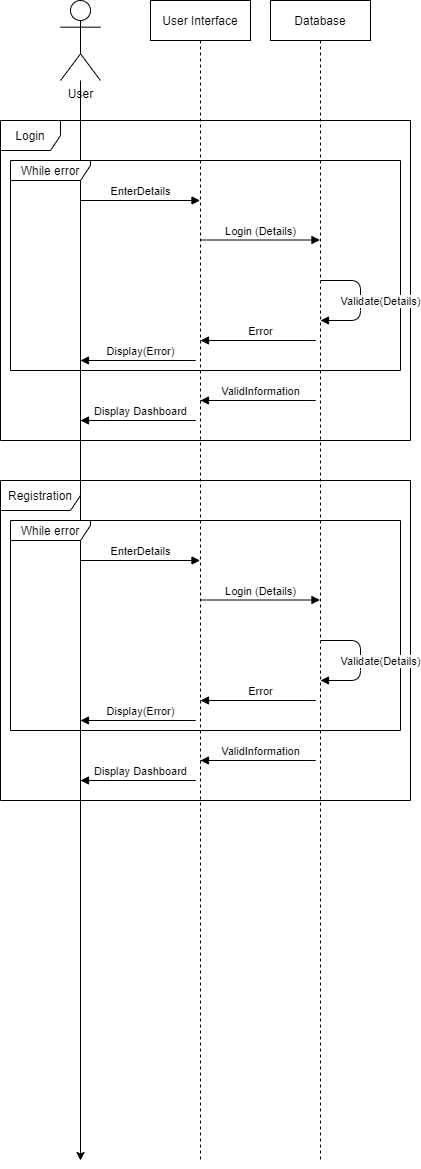

The diagram above was exported from draw.io. Its source (the exported page's mxGraphModel, read from the mxfile embedded in the PNG):
<mxGraphModel dx="1065" dy="437" grid="1" gridSize="10" guides="1" tooltips="1" connect="1" arrows="1" fold="1" page="1" pageScale="1" pageWidth="827" pageHeight="1169" math="0" shadow="0">
  <root>
    <mxCell id="0" />
    <mxCell id="1" parent="0" />
    <mxCell id="CmRwijGKuH_39EGUk9Rv-7" style="edgeStyle=orthogonalEdgeStyle;rounded=0;orthogonalLoop=1;jettySize=auto;html=1;" edge="1" parent="1" source="CmRwijGKuH_39EGUk9Rv-2">
      <mxGeometry relative="1" as="geometry">
        <mxPoint x="120" y="1200" as="targetPoint" />
      </mxGeometry>
    </mxCell>
    <mxCell id="CmRwijGKuH_39EGUk9Rv-2" value="User" style="shape=umlActor;verticalLabelPosition=bottom;verticalAlign=top;html=1;outlineConnect=0;" vertex="1" parent="1">
      <mxGeometry x="100" y="40" width="40" height="80" as="geometry" />
    </mxCell>
    <mxCell id="CmRwijGKuH_39EGUk9Rv-4" value="Login" style="shape=umlFrame;whiteSpace=wrap;html=1;" vertex="1" parent="1">
      <mxGeometry x="40" y="160" width="410" height="320" as="geometry" />
    </mxCell>
    <mxCell id="CmRwijGKuH_39EGUk9Rv-5" value="While error" style="shape=umlFrame;whiteSpace=wrap;html=1;width=80;height=20;" vertex="1" parent="1">
      <mxGeometry x="50" y="200" width="390" height="210" as="geometry" />
    </mxCell>
    <mxCell id="CmRwijGKuH_39EGUk9Rv-6" value="User Interface" style="shape=umlLifeline;perimeter=lifelinePerimeter;whiteSpace=wrap;html=1;container=1;collapsible=0;recursiveResize=0;outlineConnect=0;" vertex="1" parent="1">
      <mxGeometry x="190" y="40" width="100" height="1160" as="geometry" />
    </mxCell>
    <mxCell id="CmRwijGKuH_39EGUk9Rv-8" value="Database" style="shape=umlLifeline;perimeter=lifelinePerimeter;whiteSpace=wrap;html=1;container=1;collapsible=0;recursiveResize=0;outlineConnect=0;" vertex="1" parent="1">
      <mxGeometry x="310" y="40" width="100" height="1160" as="geometry" />
    </mxCell>
    <mxCell id="CmRwijGKuH_39EGUk9Rv-10" value="EnterDetails" style="html=1;verticalAlign=bottom;endArrow=block;" edge="1" parent="1" target="CmRwijGKuH_39EGUk9Rv-6">
      <mxGeometry width="80" relative="1" as="geometry">
        <mxPoint x="120" y="240" as="sourcePoint" />
        <mxPoint x="200" y="240" as="targetPoint" />
      </mxGeometry>
    </mxCell>
    <mxCell id="CmRwijGKuH_39EGUk9Rv-11" value="Login (Details)" style="html=1;verticalAlign=bottom;endArrow=block;" edge="1" parent="1">
      <mxGeometry width="80" relative="1" as="geometry">
        <mxPoint x="240" y="279.5" as="sourcePoint" />
        <mxPoint x="359.5" y="279.5" as="targetPoint" />
      </mxGeometry>
    </mxCell>
    <mxCell id="CmRwijGKuH_39EGUk9Rv-12" value="Validate(Details)" style="html=1;verticalAlign=bottom;endArrow=block;" edge="1" parent="1">
      <mxGeometry x="0.1667" y="20" width="80" relative="1" as="geometry">
        <mxPoint x="360" y="320" as="sourcePoint" />
        <mxPoint x="360" y="360" as="targetPoint" />
        <Array as="points">
          <mxPoint x="400" y="320" />
          <mxPoint x="400" y="360" />
        </Array>
        <mxPoint as="offset" />
      </mxGeometry>
    </mxCell>
    <mxCell id="CmRwijGKuH_39EGUk9Rv-13" value="Error" style="html=1;verticalAlign=bottom;endArrow=block;" edge="1" parent="1">
      <mxGeometry x="0.5" width="80" relative="1" as="geometry">
        <mxPoint x="240" y="380" as="sourcePoint" />
        <mxPoint x="240" y="380" as="targetPoint" />
        <Array as="points">
          <mxPoint x="360" y="380" />
        </Array>
        <mxPoint as="offset" />
      </mxGeometry>
    </mxCell>
    <mxCell id="CmRwijGKuH_39EGUk9Rv-14" value="Display(Error)" style="html=1;verticalAlign=bottom;endArrow=block;" edge="1" parent="1">
      <mxGeometry x="0.5" width="80" relative="1" as="geometry">
        <mxPoint x="120" y="399.9999999999999" as="sourcePoint" />
        <mxPoint x="120" y="399.9999999999999" as="targetPoint" />
        <Array as="points">
          <mxPoint x="240" y="400" />
        </Array>
        <mxPoint as="offset" />
      </mxGeometry>
    </mxCell>
    <mxCell id="CmRwijGKuH_39EGUk9Rv-15" value="ValidInformation" style="html=1;verticalAlign=bottom;endArrow=block;" edge="1" parent="1">
      <mxGeometry x="0.5" width="80" relative="1" as="geometry">
        <mxPoint x="240" y="439.9999999999999" as="sourcePoint" />
        <mxPoint x="240" y="439.9999999999999" as="targetPoint" />
        <Array as="points">
          <mxPoint x="360" y="440" />
        </Array>
        <mxPoint as="offset" />
      </mxGeometry>
    </mxCell>
    <mxCell id="CmRwijGKuH_39EGUk9Rv-16" value="Display Dashboard" style="html=1;verticalAlign=bottom;endArrow=block;" edge="1" parent="1">
      <mxGeometry x="0.5" width="80" relative="1" as="geometry">
        <mxPoint x="120" y="459.9999999999999" as="sourcePoint" />
        <mxPoint x="120" y="459.9999999999999" as="targetPoint" />
        <Array as="points">
          <mxPoint x="240" y="460" />
        </Array>
        <mxPoint as="offset" />
      </mxGeometry>
    </mxCell>
    <mxCell id="CmRwijGKuH_39EGUk9Rv-17" value="Registration" style="shape=umlFrame;whiteSpace=wrap;html=1;width=80;height=30;" vertex="1" parent="1">
      <mxGeometry x="40" y="520" width="410" height="320" as="geometry" />
    </mxCell>
    <mxCell id="CmRwijGKuH_39EGUk9Rv-18" value="While error" style="shape=umlFrame;whiteSpace=wrap;html=1;width=80;height=20;" vertex="1" parent="1">
      <mxGeometry x="50" y="560" width="390" height="210" as="geometry" />
    </mxCell>
    <mxCell id="CmRwijGKuH_39EGUk9Rv-19" value="EnterDetails" style="html=1;verticalAlign=bottom;endArrow=block;" edge="1" parent="1">
      <mxGeometry width="80" relative="1" as="geometry">
        <mxPoint x="120" y="600" as="sourcePoint" />
        <mxPoint x="239.5" y="600" as="targetPoint" />
      </mxGeometry>
    </mxCell>
    <mxCell id="CmRwijGKuH_39EGUk9Rv-20" value="Login (Details)" style="html=1;verticalAlign=bottom;endArrow=block;" edge="1" parent="1">
      <mxGeometry width="80" relative="1" as="geometry">
        <mxPoint x="240" y="639.5" as="sourcePoint" />
        <mxPoint x="359.5" y="639.5" as="targetPoint" />
      </mxGeometry>
    </mxCell>
    <mxCell id="CmRwijGKuH_39EGUk9Rv-21" value="Validate(Details)" style="html=1;verticalAlign=bottom;endArrow=block;" edge="1" parent="1">
      <mxGeometry x="0.1667" y="20" width="80" relative="1" as="geometry">
        <mxPoint x="359.9999999999999" y="680" as="sourcePoint" />
        <mxPoint x="359.9999999999999" y="720" as="targetPoint" />
        <Array as="points">
          <mxPoint x="400" y="680" />
          <mxPoint x="400" y="720" />
        </Array>
        <mxPoint as="offset" />
      </mxGeometry>
    </mxCell>
    <mxCell id="CmRwijGKuH_39EGUk9Rv-22" value="Error" style="html=1;verticalAlign=bottom;endArrow=block;" edge="1" parent="1">
      <mxGeometry x="0.5" width="80" relative="1" as="geometry">
        <mxPoint x="240" y="739.9999999999999" as="sourcePoint" />
        <mxPoint x="240" y="739.9999999999999" as="targetPoint" />
        <Array as="points">
          <mxPoint x="360" y="740" />
        </Array>
        <mxPoint as="offset" />
      </mxGeometry>
    </mxCell>
    <mxCell id="CmRwijGKuH_39EGUk9Rv-23" value="Display(Error)" style="html=1;verticalAlign=bottom;endArrow=block;" edge="1" parent="1">
      <mxGeometry x="0.5" width="80" relative="1" as="geometry">
        <mxPoint x="120" y="759.9999999999999" as="sourcePoint" />
        <mxPoint x="120" y="759.9999999999999" as="targetPoint" />
        <Array as="points">
          <mxPoint x="240" y="760" />
        </Array>
        <mxPoint as="offset" />
      </mxGeometry>
    </mxCell>
    <mxCell id="CmRwijGKuH_39EGUk9Rv-24" value="ValidInformation" style="html=1;verticalAlign=bottom;endArrow=block;" edge="1" parent="1">
      <mxGeometry x="0.5" width="80" relative="1" as="geometry">
        <mxPoint x="240" y="799.9999999999999" as="sourcePoint" />
        <mxPoint x="240" y="799.9999999999999" as="targetPoint" />
        <Array as="points">
          <mxPoint x="360" y="800" />
        </Array>
        <mxPoint as="offset" />
      </mxGeometry>
    </mxCell>
    <mxCell id="CmRwijGKuH_39EGUk9Rv-25" value="Display Dashboard" style="html=1;verticalAlign=bottom;endArrow=block;" edge="1" parent="1">
      <mxGeometry x="0.5" width="80" relative="1" as="geometry">
        <mxPoint x="120" y="819.9999999999999" as="sourcePoint" />
        <mxPoint x="120" y="819.9999999999999" as="targetPoint" />
        <Array as="points">
          <mxPoint x="240" y="820" />
        </Array>
        <mxPoint as="offset" />
      </mxGeometry>
    </mxCell>
  </root>
</mxGraphModel>